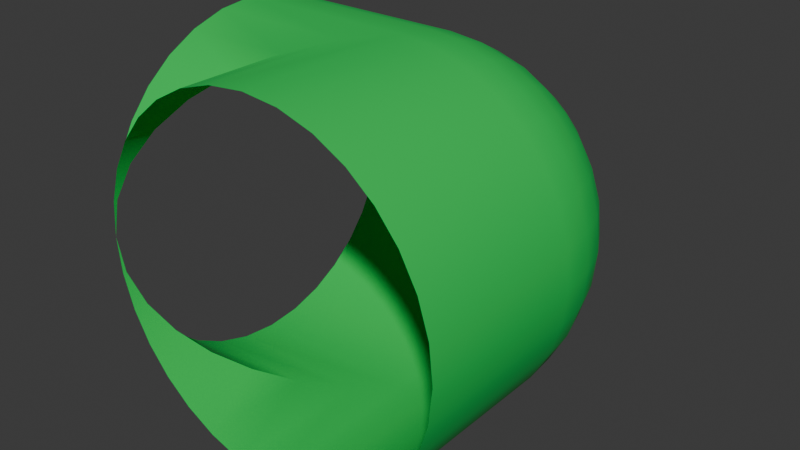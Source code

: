 # Source: body_corner.blend  (saved by Blender 4.2.66; exported with 4.5.12 LTS)
import bpy
from mathutils import Matrix  # noqa: F401  (used for matrix-valued properties, if any)

bpy.ops.wm.read_factory_settings(use_empty=True)
scene = bpy.context.scene
scene.name = 'Scene'

# ---- materials (node trees are filled in below, after node groups)
mat_body = bpy.data.materials.new('Body')
mat_body.alpha_threshold = 0.0
mat_body.use_transparent_shadow = False
mat_body.roughness = 0.5
mat_body.line_color = (0.0, 0.0, 0.0, 1.0)

# ---- node groups
ng_smooth_by_angle = bpy.data.node_groups.new('Smooth by Angle', 'GeometryNodeTree')
_s = ng_smooth_by_angle.interface.new_socket(name='Mesh', in_out='OUTPUT', socket_type='NodeSocketGeometry')
_s = ng_smooth_by_angle.interface.new_socket(name='Mesh', in_out='INPUT', socket_type='NodeSocketGeometry')
_s = ng_smooth_by_angle.interface.new_socket(name='Angle', in_out='INPUT', socket_type='NodeSocketFloat')
_s.subtype = 'ANGLE'
_s.default_value = 0.5236
_s.min_value = 0.0
_s.max_value = 3.142
_s.description = 'Maximum face angle for smooth edges'
_s = ng_smooth_by_angle.interface.new_socket(name='Ignore Sharpness', in_out='INPUT', socket_type='NodeSocketBool')
_s.force_non_field = True
ng_smooth_by_angle.description = 'Set the sharpness of mesh edges based on the angle between the neighboring faces'
ng_smooth_by_angle.is_modifier = True
_N = ng_smooth_by_angle.nodes; _L = ng_smooth_by_angle.links
n0 = _N.new('GeometryNodeSetShadeSmooth'); n0.name = 'Set Shade Smooth'; n0.location = (120, -80)
n0.domain = 'EDGE'
n1 = _N.new('GeometryNodeSetShadeSmooth'); n1.name = 'Set Shade Smooth.001'; n1.location = (300, -80)
n2 = _N.new('NodeGroupOutput'); n2.name = 'Group Output'; n2.location = (480, -80)
n3 = _N.new('GeometryNodeInputMeshEdgeAngle'); n3.name = 'Edge Angle'; n3.location = (-440, -240)
n4 = _N.new('NodeGroupInput'); n4.name = 'Group Input'; n4.location = (-80, -80)
n5 = _N.new('GeometryNodeInputEdgeSmooth'); n5.name = 'Is Edge Smooth'; n5.location = (-260, -120)
n6 = _N.new('GeometryNodeInputShadeSmooth'); n6.name = 'Is Shade Smooth'; n6.location = (-440, -397)
n7 = _N.new('FunctionNodeCompare'); n7.name = 'Compare'; n7.location = (-260, -260)
n7.operation = 'LESS_EQUAL'
n7.inputs[6].default_value = (0.0, 0.0, 0.0, 0.0)
n7.inputs[7].default_value = (0.0, 0.0, 0.0, 0.0)
n8 = _N.new('FunctionNodeBooleanMath'); n8.name = 'Boolean Math.001'; n8.location = (-80, -260)
n9 = _N.new('NodeGroupInput'); n9.name = 'Group Input.001'; n9.location = (-440, -329)
n10 = _N.new('NodeGroupInput'); n10.name = 'Group Input.002'; n10.location = (-259, -189)
n11 = _N.new('FunctionNodeBooleanMath'); n11.name = 'Boolean Math'; n11.location = (-80, -149)
n11.operation = 'OR'
n12 = _N.new('FunctionNodeBooleanMath'); n12.name = 'Boolean Math.002'; n12.location = (-260, -380)
n12.operation = 'OR'
n13 = _N.new('NodeGroupInput'); n13.name = 'Group Input.003'; n13.location = (-440, -460)
_L.new(n3.outputs[0], n7.inputs[0])
_L.new(n1.outputs[0], n2.inputs[0])
_L.new(n9.outputs[1], n7.inputs[1])
_L.new(n7.outputs[0], n8.inputs[0])
_L.new(n4.outputs[0], n0.inputs[0])
_L.new(n0.outputs[0], n1.inputs[0])
_L.new(n8.outputs[0], n0.inputs[2])
_L.new(n10.outputs[2], n11.inputs[1])
_L.new(n5.outputs[0], n11.inputs[0])
_L.new(n11.outputs[0], n0.inputs[1])
_L.new(n13.outputs[2], n12.inputs[1])
_L.new(n6.outputs[0], n12.inputs[0])
_L.new(n12.outputs[0], n8.inputs[1])
n2.is_active_output = True

# ---- material node trees
mat_body.use_nodes = True; mat_body.node_tree.nodes.clear()
_N = mat_body.node_tree.nodes; _L = mat_body.node_tree.links
n0 = _N.new('ShaderNodeOutputMaterial'); n0.name = 'Material Output'; n0.location = (300, 300)
n1 = _N.new('ShaderNodeBsdfPrincipled'); n1.name = 'Principled BSDF'; n1.location = (10, 300)
n1.inputs[0].default_value = (0.0, 0.5841, 0.08228, 1.0)
n1.inputs[2].default_value = 1.0
n1.inputs[3].default_value = 1.45
_L.new(n1.outputs[0], n0.inputs[0])
n0.is_active_output = True

# ---- world
world_world = bpy.data.worlds.new('World'); scene.world = world_world
world_world.use_nodes = True; world_world.node_tree.nodes.clear()
_N = world_world.node_tree.nodes; _L = world_world.node_tree.links
n0 = _N.new('ShaderNodeOutputWorld'); n0.name = 'World Output'; n0.location = (300, 300)
n1 = _N.new('ShaderNodeBackground'); n1.name = 'Background'; n1.location = (10, 300)
n1.inputs[0].default_value = (0.05088, 0.05088, 0.05088, 1.0)
_L.new(n1.outputs[0], n0.inputs[0])
n0.is_active_output = True
world_world.color = (0.05088, 0.05088, 0.05088)
world_world.sun_shadow_jitter_overblur = 0.0

# ---- meshes
me_bodycorner = bpy.data.meshes.new('BodyCorner')
me_bodycorner.from_pydata([(8.267e-08, 0.3536, 0.3536), (-7.102e-08, 0.46, -0.196), (-9.535e-08, 0.4137, -0.2808), (-1.343e-07, 0.2808, -0.4137), (-1.438e-07, 0.196, -0.46), (-1.447e-07, 0.101, -0.4897), (-1.383e-07, 4.463e-10, -0.5), (-0.2808, -0.2808, 0.4137), (-0.196, -0.196, -0.46), (-0.4897, -0.4897, -0.101), (-0.4137, -0.4137, 0.2808), (-0.101, -0.101, -0.4897), (-0.4137, -0.4137, -0.2808), (-0.5, -0.2808, -0.4137), (-0.5, -0.196, -0.46), (-0.5, -0.101, -0.4897), (-0.5, -2.141e-08, -0.5), (-0.5, 0.101, -0.4897), (-0.5, 0.196, -0.46), (-0.5, 0.2808, -0.4137), (-0.5, 0.4137, -0.2808), (-0.5, 0.46, -0.196), (-0.5, 0.4897, -0.101), (-0.5, 0.5, 1.393e-07), (-0.5, 0.4897, 0.101), (-0.5, 0.46, 0.196), (-0.5, 0.4137, 0.2808), (-0.5, 0.2808, 0.4137), (-0.5, 0.196, 0.46), (-0.5, 0.101, 0.4897), (-0.5, -2.224e-08, 0.5), (-0.5, -0.101, 0.4897), (-0.5, -0.196, 0.46), (-0.5, -0.2808, 0.4137), (-0.5, -0.4137, 0.2808), (-0.5, -0.46, 0.196), (-0.5, -0.4897, 0.101), (-0.5, -0.5, 1.279e-07), (-0.5, -0.4897, -0.101), (-0.5, -0.46, -0.196), (-0.5, -0.4137, -0.2808), (-0.5, 0.3536, -0.3536), (-0.5, 0.3536, 0.3536), (-0.5, -0.3536, 0.3536), (-0.5, -0.3536, -0.3536), (0.2887, 0.2887, 0.2887), (0.2887, 0.2887, -0.2887), (-7.467e-09, 0.3536, -0.3536), (0.089, 0.3479, -0.3479), (0.1719, 0.332, -0.332), (0.2421, 0.3093, -0.3093), (0.3093, 0.2421, -0.3093), (0.332, 0.1719, -0.332), (0.3479, 0.089, -0.3479), (0.3536, 2.226e-08, -0.3536), (0.3093, 0.3093, -0.2421), (0.332, 0.332, -0.1719), (0.3479, 0.3479, -0.089), (0.3536, 0.3536, 2.075e-08), (0.3479, 0.3479, 0.089), (0.332, 0.332, 0.1719), (0.3093, 0.3093, 0.2421), (0.3093, 0.2421, 0.3093), (0.332, 0.1719, 0.332), (0.3479, 0.089, 0.3479), (0.3536, 1.383e-08, 0.3536), (0.2421, 0.3093, 0.3093), (0.1719, 0.332, 0.332), (0.089, 0.3479, 0.3479), (0.101, 1.588e-08, -0.4897), (0.09919, 0.09919, -0.4799), (0.09512, 0.1927, -0.4514), (0.09093, 0.2764, -0.4066), (0.196, 2.077e-08, -0.46), (0.1927, 0.09512, -0.4514), (0.1848, 0.1848, -0.4262), (0.1761, 0.2646, -0.386), (0.2808, 2.144e-08, -0.4137), (0.2764, 0.09093, -0.4066), (0.2646, 0.1761, -0.386), (0.25, 0.25, -0.3535), (0.4137, 2.107e-08, -0.2808), (0.4066, 0.09093, -0.2764), (0.386, 0.1761, -0.2646), (0.3535, 0.25, -0.25), (0.46, 2.245e-08, -0.196), (0.4514, 0.09512, -0.1927), (0.4262, 0.1848, -0.1848), (0.386, 0.2646, -0.1761), (0.4897, 2.638e-08, -0.101), (0.4799, 0.09919, -0.09919), (0.4514, 0.1927, -0.09512), (0.4066, 0.2764, -0.09093), (0.5, 3.115e-08, 2.963e-08), (0.4897, 0.101, 2.607e-08), (0.46, 0.196, 1.916e-08), (0.4137, 0.2808, 1.723e-08), (0.4897, 3.157e-08, 0.101), (0.4799, 0.09919, 0.09919), (0.4514, 0.1927, 0.09512), (0.4066, 0.2764, 0.09093), (0.46, 2.764e-08, 0.196), (0.4514, 0.09512, 0.1927), (0.4262, 0.1848, 0.1848), (0.386, 0.2646, 0.1761), (0.4137, 2.163e-08, 0.2808), (0.4066, 0.09093, 0.2764), (0.386, 0.1761, 0.2646), (0.3535, 0.25, 0.25), (0.2808, 5.401e-09, 0.4137), (0.2764, 0.09093, 0.4066), (0.2646, 0.1761, 0.386), (0.25, 0.25, 0.3535), (0.196, -5.849e-11, 0.46), (0.1927, 0.09512, 0.4514), (0.1848, 0.1848, 0.4262), (0.1761, 0.2646, 0.386), (0.101, -2.361e-09, 0.4897), (0.09919, 0.09919, 0.4799), (0.09512, 0.1927, 0.4514), (0.09093, 0.2764, 0.4066), (-2.737e-08, -3.185e-09, 0.5), (-3.045e-08, 0.101, 0.4897), (-2.771e-08, 0.196, 0.46), (-2.944e-08, 0.2808, 0.4137), (-0.46, -0.46, -0.196), (-0.2808, -0.2808, -0.4137), (-0.3536, -0.3536, 0.3536), (-0.3536, -0.3536, -0.3536), (-0.196, -0.196, 0.46), (-0.4897, -0.4897, 0.101), (-0.46, -0.46, 0.196), (-0.101, -0.101, 0.4897), (-0.2808, -0.5, 0.4137), (-0.196, -0.5, 0.46), (-0.101, -0.5, 0.4897), (4.463e-10, -0.5, 0.5), (0.101, -0.5, 0.4897), (0.196, -0.5, 0.46), (0.2808, -0.5, 0.4137), (0.4137, -0.5, 0.2808), (0.46, -0.5, 0.196), (0.4897, -0.5, 0.101), (0.5, -0.5, 2.366e-08), (0.4897, -0.5, -0.101), (0.46, -0.5, -0.196), (0.4137, -0.5, -0.2808), (0.2808, -0.5, -0.4137), (0.196, -0.5, -0.46), (0.101, -0.5, -0.4897), (5.525e-08, -0.5, -0.5), (-0.101, -0.5, -0.4897), (-0.196, -0.5, -0.46), (-0.2808, -0.5, -0.4137), (-0.4137, -0.5, -0.2808), (-0.46, -0.5, -0.196), (-0.4897, -0.5, -0.101), (-0.4897, -0.5, 0.101), (-0.46, -0.5, 0.196), (-0.4137, -0.5, 0.2808), (0.3536, -0.5, 0.3536), (0.3536, -0.5, -0.3536), (-0.3536, -0.5, -0.3536), (-0.3536, -0.5, 0.3536), (0.25, 0.3535, -0.25), (0.1761, 0.386, -0.2646), (0.09093, 0.4066, -0.2764), (0.2646, 0.386, -0.1761), (0.1848, 0.4262, -0.1848), (0.09512, 0.4514, -0.1927), (0.2764, 0.4066, -0.09093), (0.1927, 0.4514, -0.09512), (0.09919, 0.4799, -0.09919), (-1.762e-08, 0.4897, -0.101), (0.2808, 0.4137, 2.474e-08), (0.196, 0.46, 2.666e-08), (0.101, 0.4897, 2.152e-08), (-2.834e-08, 0.5, 1.429e-08), (0.2764, 0.4066, 0.09093), (0.1927, 0.4514, 0.09512), (0.09919, 0.4799, 0.09919), (-3.813e-08, 0.4897, 0.101), (0.2646, 0.386, 0.1761), (0.1848, 0.4262, 0.1848), (0.09512, 0.4514, 0.1927), (-4.401e-08, 0.46, 0.196), (0.25, 0.3535, 0.25), (0.1761, 0.386, 0.2646), (0.09093, 0.4066, 0.2764), (-3.74e-08, 0.4137, 0.2808)], [], [(11, 8, 14, 15), (37, 130, 36), (125, 9, 38, 39), (8, 126, 13, 14), (12, 125, 39, 40), (132, 121, 30, 31), (129, 132, 31, 32), (128, 12, 40, 44), (7, 129, 32, 33), (131, 10, 34, 35), (10, 127, 43, 34), (127, 7, 33, 43), (126, 128, 44, 13), (130, 131, 35, 36), (9, 37, 38), (47, 3, 19, 41), (189, 185, 25, 26), (185, 181, 24, 25), (181, 177, 23, 24), (177, 173, 22, 23), (173, 1, 21, 22), (2, 47, 41, 20), (1, 2, 20, 21), (0, 189, 26, 42), (121, 122, 29, 30), (122, 123, 28, 29), (124, 0, 42, 27), (123, 124, 27, 28), (3, 4, 18, 19), (4, 5, 17, 18), (5, 6, 16, 17), (6, 11, 15, 16), (6, 5, 70, 69), (5, 4, 71, 70), (4, 3, 72, 71), (69, 70, 74, 73), (70, 71, 75, 74), (71, 72, 76, 75), (73, 74, 78, 77), (74, 75, 79, 78), (75, 76, 80, 79), (3, 47, 48, 72), (72, 48, 49, 76), (76, 49, 50, 80), (80, 50, 46, 51), (79, 80, 51, 52), (78, 79, 52, 53), (77, 78, 53, 54), (81, 82, 86, 85), (82, 83, 87, 86), (83, 84, 88, 87), (85, 86, 90, 89), (86, 87, 91, 90), (87, 88, 92, 91), (89, 90, 94, 93), (90, 91, 95, 94), (91, 92, 96, 95), (93, 94, 98, 97), (94, 95, 99, 98), (95, 96, 100, 99), (97, 98, 102, 101), (98, 99, 103, 102), (99, 100, 104, 103), (101, 102, 106, 105), (102, 103, 107, 106), (103, 104, 108, 107), (54, 53, 82, 81), (53, 52, 83, 82), (52, 51, 84, 83), (51, 46, 55, 84), (84, 55, 56, 88), (88, 56, 57, 92), (92, 57, 58, 96), (96, 58, 59, 100), (100, 59, 60, 104), (104, 60, 61, 108), (108, 61, 45, 62), (107, 108, 62, 63), (106, 107, 63, 64), (105, 106, 64, 65), (109, 110, 114, 113), (110, 111, 115, 114), (111, 112, 116, 115), (132, 129, 134, 135), (113, 114, 118, 117), (114, 115, 119, 118), (115, 116, 120, 119), (37, 9, 156), (131, 130, 157, 158), (129, 7, 133, 134), (117, 118, 122, 121), (118, 119, 123, 122), (119, 120, 124, 123), (10, 131, 158, 159), (11, 6, 150, 151), (8, 11, 151, 152), (127, 10, 159, 163), (126, 8, 152, 153), (125, 12, 154, 155), (12, 128, 162, 154), (128, 126, 153, 162), (65, 64, 110, 109), (64, 63, 111, 110), (63, 62, 112, 111), (62, 45, 66, 112), (112, 66, 67, 116), (116, 67, 68, 120), (120, 68, 0, 124), (7, 127, 163, 133), (9, 125, 155, 156), (130, 37, 157), (65, 109, 139, 160), (81, 85, 145, 146), (85, 89, 144, 145), (89, 93, 143, 144), (93, 97, 142, 143), (97, 101, 141, 142), (105, 65, 160, 140), (101, 105, 140, 141), (54, 81, 146, 161), (6, 69, 149, 150), (69, 73, 148, 149), (77, 54, 161, 147), (73, 77, 147, 148), (109, 113, 138, 139), (113, 117, 137, 138), (117, 121, 136, 137), (121, 132, 135, 136), (164, 165, 168, 167), (165, 166, 169, 168), (166, 2, 1, 169), (167, 168, 171, 170), (168, 169, 172, 171), (169, 1, 173, 172), (170, 171, 175, 174), (171, 172, 176, 175), (172, 173, 177, 176), (174, 175, 179, 178), (175, 176, 180, 179), (176, 177, 181, 180), (178, 179, 183, 182), (179, 180, 184, 183), (180, 181, 185, 184), (182, 183, 187, 186), (183, 184, 188, 187), (184, 185, 189, 188), (46, 50, 164, 55), (50, 49, 165, 164), (49, 48, 166, 165), (48, 47, 2, 166), (188, 189, 0, 68), (187, 188, 68, 67), (186, 187, 67, 66), (61, 186, 66, 45), (60, 182, 186, 61), (59, 178, 182, 60), (58, 174, 178, 59), (57, 170, 174, 58), (56, 167, 170, 57), (55, 164, 167, 56)])
me_bodycorner.polygons.foreach_set('use_smooth', [True] * 160)
_uv = me_bodycorner.uv_layers.new(name='UVMap')
_uv.uv.foreach_set('vector', [0.5, 0.9063, 0.5, 0.9375, 0.5, 0.9375, 0.5, 0.9063, 0.5, 0.125, 0.5, 0.1562, 0.5, 0.1562, 0.5, 0.0625, 0.5, 0.09375, 0.5, 0.09375, 0.5, 0.0625, 0.5, 0.9375, 0.5, 0.9688, 0.5, 0.9688, 0.5, 0.9375, 0.5, 0.03125, 0.5, 0.0625, 0.5, 0.0625, 0.5, 0.03125, 0.5, 0.3438, 0.5, 0.375, 0.5, 0.375, 0.5, 0.3438, 0.5, 0.3125, 0.5, 0.3438, 0.5, 0.3438, 0.5, 0.3125, 0.5, 0.0, 0.5, 0.03125, 0.5, 0.03125, 0.5, 0.0, 0.5, 0.2813, 0.5, 0.3125, 0.5, 0.3125, 0.5, 0.2813, 0.5, 0.1875, 0.5, 0.2188, 0.5, 0.2188, 0.5, 0.1875, 0.5, 0.2188, 0.5, 0.25, 0.5, 0.25, 0.5, 0.2188, 0.5, 0.25, 0.5, 0.2813, 0.5, 0.2813, 0.5, 0.25, 0.5, 0.9688, 0.5, 1.0, 0.5, 1.0, 0.5, 0.9688, 0.5, 0.1562, 0.5, 0.1875, 0.5, 0.1875, 0.5, 0.1562, 0.5, 0.09375, 0.5, 0.125, 0.5, 0.09375, 0.5, 0.75, 0.5, 0.7813, 0.5, 0.7813, 0.5, 0.75, 0.5, 0.5313, 0.5, 0.5625, 0.5, 0.5625, 0.5, 0.5313, 0.5, 0.5625, 0.5, 0.5938, 0.5, 0.5938, 0.5, 0.5625, 0.5, 0.5938, 0.5, 0.625, 0.5, 0.625, 0.5, 0.5938, 0.5, 0.625, 0.5, 0.6563, 0.5, 0.6563, 0.5, 0.625, 0.5, 0.6563, 0.5, 0.6875, 0.5, 0.6875, 0.5, 0.6563, 0.5, 0.7188, 0.5, 0.75, 0.5, 0.75, 0.5, 0.7188, 0.5, 0.6875, 0.5, 0.7188, 0.5, 0.7188, 0.5, 0.6875, 0.5, 0.5, 0.5, 0.5313, 0.5, 0.5313, 0.5, 0.5, 0.5, 0.375, 0.5, 0.4063, 0.5, 0.4063, 0.5, 0.375, 0.5, 0.4063, 0.5, 0.4375, 0.5, 0.4375, 0.5, 0.4063, 0.5, 0.4688, 0.5, 0.5, 0.5, 0.5, 0.5, 0.4688, 0.5, 0.4375, 0.5, 0.4688, 0.5, 0.4688, 0.5, 0.4375, 0.5, 0.7813, 0.5, 0.8125, 0.5, 0.8125, 0.5, 0.7813, 0.5, 0.8125, 0.5, 0.8438, 0.5, 0.8438, 0.5, 0.8125, 0.5, 0.8438, 0.5, 0.875, 0.5, 0.875, 0.5, 0.8438, 0.5, 0.875, 0.5, 0.9063, 0.5, 0.9063, 0.5, 0.875, 0.5, 0.375, 0.5312, 0.375, 0.5313, 0.4063, 0.5, 0.4063, 0.5312, 0.375, 0.5625, 0.375, 0.5625, 0.4063, 0.5313, 0.4063, 0.5625, 0.375, 0.5938, 0.375, 0.5938, 0.4063, 0.5625, 0.4063, 0.5, 0.4063, 0.5313, 0.4063, 0.5312, 0.4375, 0.5, 0.4375, 0.5313, 0.4063, 0.5625, 0.4063, 0.5625, 0.4375, 0.5312, 0.4375, 0.5625, 0.4063, 0.5938, 0.4063, 0.5938, 0.4375, 0.5625, 0.4375, 0.5, 0.4375, 0.5312, 0.4375, 0.5313, 0.4688, 0.5, 0.4688, 0.5312, 0.4375, 0.5625, 0.4375, 0.5625, 0.4688, 0.5313, 0.4688, 0.5625, 0.4375, 0.5938, 0.4375, 0.5938, 0.4687, 0.5625, 0.4688, 0.5938, 0.375, 0.625, 0.375, 0.625, 0.4063, 0.5938, 0.4063, 0.5938, 0.4063, 0.625, 0.4063, 0.625, 0.4375, 0.5938, 0.4375, 0.5938, 0.4375, 0.625, 0.4375, 0.625, 0.4688, 0.5938, 0.4687, 0.5938, 0.4687, 0.625, 0.4688, 0.625, 0.5, 0.5938, 0.5, 0.5625, 0.4688, 0.5938, 0.4687, 0.5938, 0.5, 0.5625, 0.5, 0.5313, 0.4688, 0.5625, 0.4688, 0.5625, 0.5, 0.5312, 0.5, 0.5, 0.4688, 0.5313, 0.4688, 0.5312, 0.5, 0.5, 0.5, 0.5, 0.5313, 0.5313, 0.5313, 0.5312, 0.5625, 0.5, 0.5625, 0.5313, 0.5313, 0.5625, 0.5313, 0.5625, 0.5625, 0.5312, 0.5625, 0.5625, 0.5313, 0.5938, 0.5313, 0.5938, 0.5625, 0.5625, 0.5625, 0.5, 0.5625, 0.5312, 0.5625, 0.5313, 0.5938, 0.5, 0.5938, 0.5312, 0.5625, 0.5625, 0.5625, 0.5625, 0.5938, 0.5313, 0.5938, 0.5625, 0.5625, 0.5938, 0.5625, 0.5938, 0.5938, 0.5625, 0.5938, 0.5, 0.5938, 0.5313, 0.5938, 0.5312, 0.625, 0.5, 0.625, 0.5313, 0.5938, 0.5625, 0.5938, 0.5625, 0.625, 0.5312, 0.625, 0.5625, 0.5938, 0.5938, 0.5938, 0.5938, 0.625, 0.5625, 0.625, 0.5, 0.625, 0.5312, 0.625, 0.5313, 0.6563, 0.5, 0.6563, 0.5312, 0.625, 0.5625, 0.625, 0.5625, 0.6563, 0.5313, 0.6563, 0.5625, 0.625, 0.5938, 0.625, 0.5938, 0.6563, 0.5625, 0.6563, 0.5, 0.6563, 0.5313, 0.6563, 0.5312, 0.6875, 0.5, 0.6875, 0.5313, 0.6563, 0.5625, 0.6563, 0.5625, 0.6875, 0.5312, 0.6875, 0.5625, 0.6563, 0.5938, 0.6563, 0.5938, 0.6875, 0.5625, 0.6875, 0.5, 0.6875, 0.5312, 0.6875, 0.5313, 0.7187, 0.5, 0.7188, 0.5312, 0.6875, 0.5625, 0.6875, 0.5625, 0.7188, 0.5313, 0.7187, 0.5625, 0.6875, 0.5938, 0.6875, 0.5938, 0.7188, 0.5625, 0.7188, 0.5, 0.5, 0.5312, 0.5, 0.5313, 0.5313, 0.5, 0.5313, 0.5312, 0.5, 0.5625, 0.5, 0.5625, 0.5313, 0.5313, 0.5313, 0.5625, 0.5, 0.5938, 0.5, 0.5938, 0.5313, 0.5625, 0.5313, 0.5938, 0.5, 0.625, 0.5, 0.625, 0.5313, 0.5938, 0.5313, 0.5938, 0.5313, 0.625, 0.5313, 0.625, 0.5625, 0.5938, 0.5625, 0.5938, 0.5625, 0.625, 0.5625, 0.625, 0.5938, 0.5938, 0.5938, 0.5938, 0.5938, 0.625, 0.5938, 0.625, 0.625, 0.5938, 0.625, 0.5938, 0.625, 0.625, 0.625, 0.625, 0.6563, 0.5938, 0.6563, 0.5938, 0.6563, 0.625, 0.6563, 0.625, 0.6875, 0.5938, 0.6875, 0.5938, 0.6875, 0.625, 0.6875, 0.625, 0.7188, 0.5938, 0.7188, 0.5938, 0.7188, 0.625, 0.7188, 0.625, 0.75, 0.5938, 0.75, 0.5625, 0.7188, 0.5938, 0.7188, 0.5938, 0.75, 0.5625, 0.75, 0.5313, 0.7187, 0.5625, 0.7188, 0.5625, 0.75, 0.5312, 0.75, 0.5, 0.7188, 0.5313, 0.7187, 0.5312, 0.75, 0.5, 0.75, 0.5, 0.7813, 0.5313, 0.7813, 0.5312, 0.8125, 0.5, 0.8125, 0.5313, 0.7813, 0.5625, 0.7812, 0.5625, 0.8125, 0.5312, 0.8125, 0.5625, 0.7812, 0.5938, 0.7812, 0.5938, 0.8125, 0.5625, 0.8125, 0.5, 0.9063, 0.5, 0.9375, 0.5, 0.9375, 0.5, 0.9063, 0.5, 0.8125, 0.5312, 0.8125, 0.5313, 0.8438, 0.5, 0.8438, 0.5312, 0.8125, 0.5625, 0.8125, 0.5625, 0.8438, 0.5313, 0.8438, 0.5625, 0.8125, 0.5938, 0.8125, 0.5938, 0.8438, 0.5625, 0.8438, 0.5, 0.125, 0.5, 0.1562, 0.5, 0.1562, 0.5, 0.0625, 0.5, 0.09375, 0.5, 0.09375, 0.5, 0.0625, 0.5, 0.9375, 0.5, 0.9688, 0.5, 0.9688, 0.5, 0.9375, 0.5, 0.8438, 0.5313, 0.8438, 0.5312, 0.875, 0.5, 0.875, 0.5313, 0.8438, 0.5625, 0.8438, 0.5625, 0.875, 0.5312, 0.875, 0.5625, 0.8438, 0.5938, 0.8438, 0.5938, 0.875, 0.5625, 0.875, 0.5, 0.03125, 0.5, 0.0625, 0.5, 0.0625, 0.5, 0.03125, 0.5, 0.3438, 0.5, 0.375, 0.5, 0.375, 0.5, 0.3438, 0.5, 0.3125, 0.5, 0.3438, 0.5, 0.3438, 0.5, 0.3125, 0.5, 0.0, 0.5, 0.03125, 0.5, 0.03125, 0.5, 0.0, 0.5, 0.2813, 0.5, 0.3125, 0.5, 0.3125, 0.5, 0.2813, 0.5, 0.1875, 0.5, 0.2188, 0.5, 0.2188, 0.5, 0.1875, 0.5, 0.2188, 0.5, 0.25, 0.5, 0.25, 0.5, 0.2188, 0.5, 0.25, 0.5, 0.2813, 0.5, 0.2813, 0.5, 0.25, 0.5, 0.75, 0.5312, 0.75, 0.5313, 0.7813, 0.5, 0.7813, 0.5312, 0.75, 0.5625, 0.75, 0.5625, 0.7812, 0.5313, 0.7813, 0.5625, 0.75, 0.5938, 0.75, 0.5938, 0.7812, 0.5625, 0.7812, 0.5938, 0.75, 0.625, 0.75, 0.625, 0.7813, 0.5938, 0.7812, 0.5938, 0.7812, 0.625, 0.7813, 0.625, 0.8125, 0.5938, 0.8125, 0.5938, 0.8125, 0.625, 0.8125, 0.625, 0.8438, 0.5938, 0.8438, 0.5938, 0.8438, 0.625, 0.8438, 0.625, 0.875, 0.5938, 0.875, 0.5, 0.9688, 0.5, 1.0, 0.5, 1.0, 0.5, 0.9688, 0.5, 0.1562, 0.5, 0.1875, 0.5, 0.1875, 0.5, 0.1562, 0.5, 0.09375, 0.5, 0.125, 0.5, 0.09375, 0.5, 0.75, 0.5, 0.7813, 0.5, 0.7813, 0.5, 0.75, 0.5, 0.5313, 0.5, 0.5625, 0.5, 0.5625, 0.5, 0.5313, 0.5, 0.5625, 0.5, 0.5938, 0.5, 0.5938, 0.5, 0.5625, 0.5, 0.5938, 0.5, 0.625, 0.5, 0.625, 0.5, 0.5938, 0.5, 0.625, 0.5, 0.6563, 0.5, 0.6563, 0.5, 0.625, 0.5, 0.6563, 0.5, 0.6875, 0.5, 0.6875, 0.5, 0.6563, 0.5, 0.7188, 0.5, 0.75, 0.5, 0.75, 0.5, 0.7188, 0.5, 0.6875, 0.5, 0.7188, 0.5, 0.7188, 0.5, 0.6875, 0.5, 0.5, 0.5, 0.5313, 0.5, 0.5313, 0.5, 0.5, 0.5, 0.375, 0.5, 0.4063, 0.5, 0.4063, 0.5, 0.375, 0.5, 0.4063, 0.5, 0.4375, 0.5, 0.4375, 0.5, 0.4063, 0.5, 0.4688, 0.5, 0.5, 0.5, 0.5, 0.5, 0.4688, 0.5, 0.4375, 0.5, 0.4688, 0.5, 0.4688, 0.5, 0.4375, 0.5, 0.7813, 0.5, 0.8125, 0.5, 0.8125, 0.5, 0.7813, 0.5, 0.8125, 0.5, 0.8438, 0.5, 0.8438, 0.5, 0.8125, 0.5, 0.8438, 0.5, 0.875, 0.5, 0.875, 0.5, 0.8438, 0.5, 0.875, 0.5, 0.9063, 0.5, 0.9063, 0.5, 0.875, 0.6562, 0.5313, 0.6875, 0.5313, 0.6875, 0.5625, 0.6563, 0.5625, 0.6875, 0.5313, 0.7188, 0.5313, 0.7188, 0.5625, 0.6875, 0.5625, 0.7188, 0.5313, 0.75, 0.5313, 0.75, 0.5625, 0.7188, 0.5625, 0.6563, 0.5625, 0.6875, 0.5625, 0.6875, 0.5938, 0.6563, 0.5938, 0.6875, 0.5625, 0.7188, 0.5625, 0.7187, 0.5938, 0.6875, 0.5938, 0.7188, 0.5625, 0.75, 0.5625, 0.75, 0.5938, 0.7187, 0.5938, 0.6563, 0.5938, 0.6875, 0.5938, 0.6875, 0.625, 0.6563, 0.625, 0.6875, 0.5938, 0.7187, 0.5938, 0.7188, 0.625, 0.6875, 0.625, 0.7187, 0.5938, 0.75, 0.5938, 0.75, 0.625, 0.7188, 0.625, 0.6563, 0.625, 0.6875, 0.625, 0.6875, 0.6563, 0.6563, 0.6563, 0.6875, 0.625, 0.7188, 0.625, 0.7187, 0.6563, 0.6875, 0.6563, 0.7188, 0.625, 0.75, 0.625, 0.75, 0.6563, 0.7187, 0.6563, 0.6563, 0.6563, 0.6875, 0.6563, 0.6875, 0.6875, 0.6562, 0.6875, 0.6875, 0.6563, 0.7187, 0.6563, 0.7188, 0.6875, 0.6875, 0.6875, 0.7187, 0.6563, 0.75, 0.6563, 0.75, 0.6875, 0.7188, 0.6875, 0.6562, 0.6875, 0.6875, 0.6875, 0.6875, 0.7188, 0.6562, 0.7188, 0.6875, 0.6875, 0.7188, 0.6875, 0.7188, 0.7188, 0.6875, 0.7188, 0.7188, 0.6875, 0.75, 0.6875, 0.75, 0.7188, 0.7188, 0.7188, 0.625, 0.5, 0.6563, 0.5, 0.6562, 0.5313, 0.625, 0.5313, 0.6563, 0.5, 0.6875, 0.5, 0.6875, 0.5313, 0.6562, 0.5313, 0.6875, 0.5, 0.7188, 0.5, 0.7188, 0.5313, 0.6875, 0.5313, 0.7188, 0.5, 0.75, 0.5, 0.75, 0.5313, 0.7188, 0.5313, 0.7188, 0.7188, 0.75, 0.7188, 0.75, 0.75, 0.7188, 0.75, 0.6875, 0.7188, 0.7188, 0.7188, 0.7188, 0.75, 0.6875, 0.75, 0.6562, 0.7188, 0.6875, 0.7188, 0.6875, 0.75, 0.6563, 0.75, 0.625, 0.7188, 0.6562, 0.7188, 0.6563, 0.75, 0.625, 0.75, 0.625, 0.6875, 0.6562, 0.6875, 0.6562, 0.7188, 0.625, 0.7188, 0.625, 0.6563, 0.6563, 0.6563, 0.6562, 0.6875, 0.625, 0.6875, 0.625, 0.625, 0.6563, 0.625, 0.6563, 0.6563, 0.625, 0.6563, 0.625, 0.5938, 0.6563, 0.5938, 0.6563, 0.625, 0.625, 0.625, 0.625, 0.5625, 0.6563, 0.5625, 0.6563, 0.5938, 0.625, 0.5938, 0.625, 0.5313, 0.6562, 0.5313, 0.6563, 0.5625, 0.625, 0.5625])
me_bodycorner.materials.append(mat_body)
me_bodycorner.update()

# ---- objects
ob_bodycorner = bpy.data.objects.new('BodyCorner', me_bodycorner)

# ---- transforms, parenting, visibility, modifiers, constraints
ob_bodycorner.location = (0.0, 0.0, 0.0)
_m = ob_bodycorner.modifiers.new('Smooth by Angle', 'NODES')
_m.node_group = ng_smooth_by_angle
_m.use_pin_to_last = True
_m.show_group_selector = False

# ---- collection membership
scene.collection.objects.link(ob_bodycorner)

# ---- scene / render settings (as saved in the file)
scene.frame_start = 1; scene.frame_end = 250; scene.frame_set(24)
scene.render.engine = 'BLENDER_EEVEE_NEXT'
bpy.context.view_layer.update()

# ---- added for rendering (the .blend has no active camera and no usable light): camera, sun
cam_auto = bpy.data.cameras.new('AutoCamera')
cam_auto.lens = 50.0
cam_auto.sensor_width = 36.0
cam_auto.clip_end = 1000.0
ob_auto_camera = bpy.data.objects.new('AutoCamera', cam_auto)
scene.collection.objects.link(ob_auto_camera)
ob_auto_camera.location = (1.60254, -1.92304, 1.28203)
ob_auto_camera.rotation_euler = (1.09748, -7.21219e-08, 0.694738)
scene.camera = ob_auto_camera
light_auto_sun = bpy.data.lights.new('AutoSun', 'SUN')
light_auto_sun.energy = 3.0
light_auto_sun.angle = 0.0523599
ob_auto_sun = bpy.data.objects.new('AutoSun', light_auto_sun)
scene.collection.objects.link(ob_auto_sun)
ob_auto_sun.rotation_euler = (0.872665, 0.174533, 0.523599)
bpy.context.view_layer.update()
